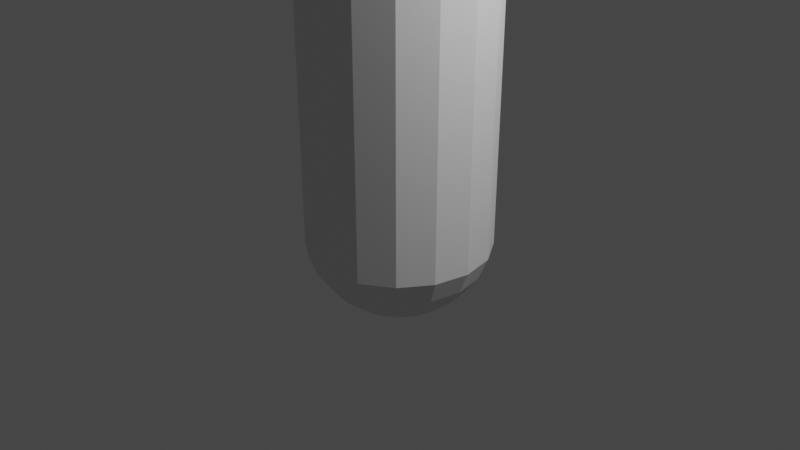 # Source: destornillador.blend  (saved by Blender 2.80.75; exported with 4.5.12 LTS)
import bpy
from mathutils import Matrix  # noqa: F401  (used for matrix-valued properties, if any)

bpy.ops.wm.read_factory_settings(use_empty=True)
scene = bpy.context.scene
scene.name = 'Scene'

# ---- collections
col_collection = bpy.data.collections.new('Collection'); scene.collection.children.link(col_collection)

# ---- world
world_world = bpy.data.worlds.new('World'); scene.world = world_world
world_world.use_nodes = True; world_world.node_tree.nodes.clear()
_N = world_world.node_tree.nodes; _L = world_world.node_tree.links
n0 = _N.new('ShaderNodeOutputWorld'); n0.name = 'World Output'; n0.location = (300, 300)
n1 = _N.new('ShaderNodeBackground'); n1.name = 'Background'; n1.location = (10, 300)
n1.inputs[0].default_value = (0.05088, 0.05088, 0.05088, 1.0)
_L.new(n1.outputs[0], n0.inputs[0])
n0.is_active_output = True
world_world.color = (0.05088, 0.05088, 0.05088)
world_world.use_sun_shadow = False
world_world.sun_shadow_jitter_overblur = 0.0

# ---- cameras
cam_camera = bpy.data.cameras.new('Camera')
cam_camera.clip_end = 100.0
cam_camera.ortho_scale = 7.314

# ---- lights
light_light = bpy.data.lights.new('Light', 'POINT')
light_light.transmission_factor = 0.0
light_light.energy = 1000.0
light_light.shadow_soft_size = 0.1
light_light.shadow_maximum_resolution = 0.006
light_light.use_absolute_resolution = True

# ---- meshes
me_sphere = bpy.data.meshes.new('Sphere')
me_sphere.from_pydata([(0.0, 0.7071, 5.429), (0.0, 0.866, 5.222), (0.0, 0.9659, 4.981), (0.0, 1.0, 4.722), (0.0, 0.9659, -0.2588), (0.0, 0.866, -0.5), (0.0, 0.7071, -0.7071), (0.0, 0.5, -0.866), (0.0, 0.2588, -0.9659), (0.2706, 0.6533, 5.429), (0.3314, 0.8001, 5.222), (0.3696, 0.8924, 4.981), (0.3827, 0.9239, 4.722), (0.3696, 0.8924, -0.2588), (0.3314, 0.8001, -0.5), (0.2706, 0.6533, -0.7071), (0.1913, 0.4619, -0.866), (0.09905, 0.2391, -0.9659), (0.5, 0.5, 5.429), (0.6124, 0.6124, 5.222), (0.683, 0.683, 4.981), (0.7071, 0.7071, 4.722), (0.683, 0.683, -0.2588), (0.6124, 0.6124, -0.5), (0.5, 0.5, -0.7071), (0.3536, 0.3536, -0.866), (0.183, 0.183, -0.9659), (0.6533, 0.2706, 5.429), (0.8001, 0.3314, 5.222), (0.8924, 0.3696, 4.981), (0.9239, 0.3827, 4.722), (0.8924, 0.3696, -0.2588), (0.8001, 0.3314, -0.5), (0.6533, 0.2706, -0.7071), (0.4619, 0.1913, -0.866), (0.2391, 0.09905, -0.9659), (0.7071, 3.128e-07, 5.429), (0.866, 2.681e-07, 5.222), (0.9659, 2.085e-07, 4.981), (1.0, 2.383e-07, 4.722), (0.9659, 2.681e-07, -0.2588), (0.866, 2.383e-07, -0.5), (0.7071, 3.277e-07, -0.7071), (0.5, 2.979e-07, -0.866), (0.2588, 3.575e-07, -0.9659), (0.6533, -0.2706, 5.429), (0.8001, -0.3314, 5.222), (0.8924, -0.3696, 4.981), (0.9239, -0.3827, 4.722), (0.8924, -0.3696, -0.2588), (0.8001, -0.3314, -0.5), (0.6533, -0.2706, -0.7071), (0.4619, -0.1913, -0.866), (0.2391, -0.09905, -0.9659), (0.5, -0.5, 5.429), (0.6124, -0.6124, 5.222), (0.683, -0.683, 4.981), (0.7071, -0.7071, 4.722), (0.683, -0.683, -0.2588), (0.6124, -0.6124, -0.5), (0.5, -0.5, -0.7071), (0.3536, -0.3536, -0.866), (0.183, -0.183, -0.9659), (0.2706, -0.6533, 5.429), (0.3314, -0.8001, 5.222), (0.3696, -0.8924, 4.981), (0.3827, -0.9239, 4.722), (0.3696, -0.8924, -0.2588), (0.3314, -0.8001, -0.5), (0.2706, -0.6533, -0.7071), (0.1913, -0.4619, -0.866), (0.09905, -0.2391, -0.9659), (-3.161e-07, 0.2588, 11.57), (-1.937e-07, -0.7071, 5.429), (-2.98e-07, -0.866, 5.222), (-4.47e-07, -0.9659, 4.981), (-3.576e-07, -1.0, 4.722), (-3.278e-07, -0.9659, -0.2588), (-3.874e-07, -0.866, -0.5), (-2.086e-07, -0.7071, -0.7071), (-1.49e-07, -0.5, -0.866), (-5.216e-08, -0.2588, -0.9659), (0.0, 3.894e-07, -1.0), (-0.09905, 0.2391, 11.57), (-0.183, 0.183, 11.57), (-0.2706, -0.6533, 5.429), (-0.3314, -0.8001, 5.222), (-0.3696, -0.8924, 4.981), (-0.3827, -0.9239, 4.722), (-0.3696, -0.8924, -0.2588), (-0.3314, -0.8001, -0.5), (-0.2706, -0.6533, -0.7071), (-0.1913, -0.4619, -0.866), (-0.09905, -0.2391, -0.9659), (-0.2391, 0.09905, 11.57), (-0.2588, 2.331e-07, 11.57), (-0.5, -0.5, 5.429), (-0.6124, -0.6124, 5.222), (-0.683, -0.683, 4.981), (-0.7071, -0.7071, 4.722), (-0.683, -0.683, -0.2588), (-0.6124, -0.6124, -0.5), (-0.5, -0.5, -0.7071), (-0.3536, -0.3536, -0.866), (-0.183, -0.183, -0.9659), (-0.2391, -0.09905, 11.57), (-0.183, -0.183, 11.57), (-0.6533, -0.2706, 5.429), (-0.8001, -0.3314, 5.222), (-0.8924, -0.3696, 4.981), (-0.9239, -0.3827, 4.722), (-0.8924, -0.3696, -0.2588), (-0.8001, -0.3314, -0.5), (-0.6533, -0.2706, -0.7071), (-0.4619, -0.1913, -0.866), (-0.2391, -0.09905, -0.9659), (-0.09905, -0.2391, 11.57), (-5.173e-07, -0.2588, 11.57), (-0.7071, 7.002e-07, 5.429), (-0.866, 8.045e-07, 5.222), (-0.9659, 9.535e-07, 4.981), (-1.0, 8.939e-07, 4.722), (-0.9659, 8.641e-07, -0.2588), (-0.866, 8.641e-07, -0.5), (-0.7071, 6.704e-07, -0.7071), (-0.5, 5.959e-07, -0.866), (-0.2588, 4.692e-07, -0.9659), (0.09905, -0.2391, 11.57), (0.183, -0.183, 11.57), (-0.6533, 0.2706, 5.429), (-0.8001, 0.3314, 5.222), (-0.8924, 0.3696, 4.981), (-0.9239, 0.3827, 4.722), (-0.8924, 0.3696, -0.2588), (-0.8001, 0.3314, -0.5), (-0.6533, 0.2706, -0.7071), (-0.4619, 0.1913, -0.866), (-0.2391, 0.09905, -0.9659), (0.2391, -0.09905, 11.57), (0.2588, 1.064e-07, 11.57), (-0.5, 0.5, 5.429), (-0.6124, 0.6124, 5.222), (-0.683, 0.683, 4.981), (-0.7071, 0.7071, 4.722), (-0.683, 0.683, -0.2588), (-0.6124, 0.6124, -0.5), (-0.5, 0.5, -0.7071), (-0.3536, 0.3536, -0.866), (-0.183, 0.183, -0.9659), (0.2391, 0.09905, 11.57), (0.09905, 0.2391, 11.57), (-0.2706, 0.6533, 5.429), (-0.3314, 0.8001, 5.222), (-0.3696, 0.8924, 4.981), (-0.3827, 0.9239, 4.722), (-0.3696, 0.8924, -0.2588), (-0.3314, 0.8001, -0.5), (-0.2706, 0.6533, -0.7071), (-0.1913, 0.4619, -0.866), (-0.09905, 0.2391, -0.9659), (0.183, 0.183, 11.57), (-7.256e-07, -1.37e-07, 11.6), (0.09905, 0.2391, 6.381), (0.1913, 0.4619, 6.281), (0.2706, 0.6533, 6.122), (0.0, 0.7071, 6.122), (0.183, 0.183, 6.381), (0.3536, 0.3536, 6.281), (0.5, 0.5, 6.122), (0.2391, 0.09905, 6.381), (0.4619, 0.1913, 6.281), (0.6533, 0.2706, 6.122), (0.2588, 3.599e-07, 6.381), (0.5, 3.45e-07, 6.281), (0.7071, 3.152e-07, 6.122), (0.2391, -0.09905, 6.381), (0.4619, -0.1913, 6.281), (0.6533, -0.2706, 6.122), (0.183, -0.183, 6.381), (0.3536, -0.3536, 6.281), (0.5, -0.5, 6.122), (0.09905, -0.2391, 6.381), (0.1913, -0.4619, 6.281), (0.2706, -0.6533, 6.122), (-6.707e-08, -0.2588, 6.381), (-1.49e-07, -0.5, 6.281), (-1.937e-07, -0.7071, 6.122), (-0.09905, -0.2391, 6.381), (-0.1913, -0.4619, 6.281), (-0.2706, -0.6533, 6.122), (-0.183, -0.183, 6.381), (-0.3536, -0.3536, 6.281), (-0.5, -0.5, 6.122), (-0.2391, -0.09905, 6.381), (-0.4619, -0.1913, 6.281), (-0.6533, -0.2706, 6.122), (-0.2588, 4.865e-07, 6.381), (-0.5, 5.983e-07, 6.281), (-0.7071, 7.026e-07, 6.122), (-0.2391, 0.09905, 6.381), (-0.4619, 0.1913, 6.281), (-0.6533, 0.2706, 6.122), (-0.183, 0.183, 6.381), (-0.3536, 0.3536, 6.281), (-0.5, 0.5, 6.122), (-0.09905, 0.2391, 6.381), (-0.1913, 0.4619, 6.281), (-0.2706, 0.6533, 6.122), (1.341e-07, 0.2588, 6.381), (2.682e-07, 0.5, 6.281), (-7.421e-07, -1.488e-07, 12.17), (-0.09905, 0.2391, 11.76), (-0.2391, 0.09905, 11.76), (-0.2588, 2.212e-07, 11.76), (-0.2391, -0.09905, 11.76), (-0.09905, -0.2391, 11.76), (-5.338e-07, -0.2588, 11.76), (0.09905, -0.2391, 11.76), (0.2391, -0.09905, 11.76), (0.2588, 9.459e-08, 11.76), (0.2391, 0.09905, 11.76), (-3.327e-07, 0.2588, 11.76), (0.09905, 0.2391, 11.76)], [], [(5, 4, 13, 14), (2, 1, 10, 11), (82, 8, 17), (6, 5, 14, 15), (3, 2, 11, 12), (7, 6, 15, 16), (4, 3, 12, 13), (1, 0, 9, 10), (8, 7, 16, 17), (16, 15, 24, 25), (13, 12, 21, 22), (10, 9, 18, 19), (17, 16, 25, 26), (14, 13, 22, 23), (11, 10, 19, 20), (82, 17, 26), (15, 14, 23, 24), (12, 11, 20, 21), (20, 19, 28, 29), (82, 26, 35), (24, 23, 32, 33), (21, 20, 29, 30), (25, 24, 33, 34), (22, 21, 30, 31), (19, 18, 27, 28), (26, 25, 34, 35), (23, 22, 31, 32), (28, 27, 36, 37), (35, 34, 43, 44), (32, 31, 40, 41), (29, 28, 37, 38), (82, 35, 44), (33, 32, 41, 42), (30, 29, 38, 39), (34, 33, 42, 43), (31, 30, 39, 40), (39, 38, 47, 48), (43, 42, 51, 52), (40, 39, 48, 49), (37, 36, 45, 46), (44, 43, 52, 53), (41, 40, 49, 50), (38, 37, 46, 47), (82, 44, 53), (42, 41, 50, 51), (47, 46, 55, 56), (82, 53, 62), (51, 50, 59, 60), (48, 47, 56, 57), (138, 139, 219, 218), (52, 51, 60, 61), (49, 48, 57, 58), (46, 45, 54, 55), (53, 52, 61, 62), (84, 161, 83), (50, 49, 58, 59), (58, 57, 66, 67), (55, 54, 63, 64), (62, 61, 70, 71), (94, 161, 84), (59, 58, 67, 68), (56, 55, 64, 65), (82, 62, 71), (127, 161, 210, 217), (60, 59, 68, 69), (57, 56, 65, 66), (161, 150, 222, 210), (61, 60, 69, 70), (66, 65, 75, 76), (106, 161, 105), (70, 69, 79, 80), (67, 66, 76, 77), (64, 63, 73, 74), (71, 70, 80, 81), (116, 161, 106), (68, 67, 77, 78), (65, 64, 74, 75), (82, 71, 81), (149, 161, 210, 220), (69, 68, 78, 79), (78, 77, 89, 90), (75, 74, 86, 87), (82, 81, 93), (72, 83, 211, 221), (79, 78, 90, 91), (76, 75, 87, 88), (128, 161, 127), (80, 79, 91, 92), (77, 76, 88, 89), (74, 73, 85, 86), (81, 80, 92, 93), (138, 161, 128), (89, 88, 99, 100), (86, 85, 96, 97), (93, 92, 103, 104), (161, 116, 215, 210), (90, 89, 100, 101), (87, 86, 97, 98), (82, 93, 104), (161, 138, 218, 210), (91, 90, 101, 102), (88, 87, 98, 99), (160, 161, 149), (92, 91, 102, 103), (102, 101, 112, 113), (99, 98, 109, 110), (150, 161, 160), (103, 102, 113, 114), (100, 99, 110, 111), (97, 96, 107, 108), (104, 103, 114, 115), (95, 105, 214, 213), (101, 100, 111, 112), (98, 97, 108, 109), (82, 104, 115), (63, 54, 180, 183), (73, 63, 183, 186), (112, 111, 122, 123), (109, 108, 119, 120), (82, 115, 126), (54, 45, 177, 180), (113, 112, 123, 124), (110, 109, 120, 121), (151, 140, 204, 207), (114, 113, 124, 125), (111, 110, 121, 122), (108, 107, 118, 119), (115, 114, 125, 126), (125, 124, 135, 136), (122, 121, 132, 133), (119, 118, 129, 130), (126, 125, 136, 137), (0, 151, 207, 165), (123, 122, 133, 134), (120, 119, 130, 131), (82, 126, 137), (9, 0, 165, 164), (124, 123, 134, 135), (121, 120, 131, 132), (96, 85, 189, 192), (107, 96, 192, 195), (135, 134, 145, 146), (132, 131, 142, 143), (85, 73, 186, 189), (136, 135, 146, 147), (133, 132, 143, 144), (130, 129, 140, 141), (137, 136, 147, 148), (129, 118, 198, 201), (134, 133, 144, 145), (131, 130, 141, 142), (82, 137, 148), (148, 147, 158, 159), (18, 9, 164, 168), (145, 144, 155, 156), (142, 141, 152, 153), (82, 148, 159), (140, 129, 201, 204), (146, 145, 156, 157), (143, 142, 153, 154), (27, 18, 168, 171), (147, 146, 157, 158), (144, 143, 154, 155), (141, 140, 151, 152), (36, 27, 171, 174), (158, 157, 6, 7), (155, 154, 3, 4), (152, 151, 0, 1), (159, 158, 7, 8), (45, 36, 174, 177), (156, 155, 4, 5), (153, 152, 1, 2), (82, 159, 8), (118, 107, 195, 198), (157, 156, 5, 6), (154, 153, 2, 3), (209, 208, 162, 163), (165, 209, 163, 164), (162, 208, 72, 150), (164, 163, 167, 168), (187, 184, 117, 116), (163, 162, 166, 167), (167, 166, 169, 170), (168, 167, 170, 171), (178, 175, 138, 128), (169, 166, 160, 149), (170, 169, 172, 173), (171, 170, 173, 174), (174, 173, 176, 177), (205, 202, 84, 83), (173, 172, 175, 176), (176, 175, 178, 179), (177, 176, 179, 180), (196, 193, 105, 95), (199, 196, 95, 94), (179, 178, 181, 182), (180, 179, 182, 183), (183, 182, 185, 186), (190, 187, 116, 106), (182, 181, 184, 185), (185, 184, 187, 188), (186, 185, 188, 189), (181, 178, 128, 127), (172, 169, 149, 139), (188, 187, 190, 191), (189, 188, 191, 192), (192, 191, 194, 195), (208, 205, 83, 72), (191, 190, 193, 194), (193, 190, 106, 105), (194, 193, 196, 197), (195, 194, 197, 198), (184, 181, 127, 117), (197, 196, 199, 200), (198, 197, 200, 201), (200, 199, 202, 203), (201, 200, 203, 204), (175, 172, 139, 138), (166, 162, 150, 160), (203, 202, 205, 206), (204, 203, 206, 207), (207, 206, 209, 165), (202, 199, 94, 84), (206, 205, 208, 209), (211, 210, 221), (213, 210, 212), (214, 210, 213), (216, 210, 215), (217, 210, 216), (219, 210, 218), (220, 210, 219), (221, 210, 222), (150, 72, 221, 222), (105, 161, 210, 214), (139, 149, 220, 219), (116, 117, 216, 215), (83, 161, 210, 211), (117, 127, 217, 216), (161, 94, 212, 210), (94, 95, 213, 212)])
_uv = me_sphere.uv_layers.new(name='UVMap')
_uv.uv.foreach_set('vector', [0.75, 0.3333, 0.75, 0.4167, 0.6875, 0.4167, 0.6875, 0.3333, 0.75, 0.5833, 0.75, 0.6667, 0.6875, 0.6667, 0.6875, 0.5833, 0.7188, 0.0, 0.75, 0.08333, 0.6875, 0.08333, 0.75, 0.25, 0.75, 0.3333, 0.6875, 0.3333, 0.6875, 0.25, 0.75, 0.5, 0.75, 0.5833, 0.6875, 0.5833, 0.6875, 0.5, 0.75, 0.1667, 0.75, 0.25, 0.6875, 0.25, 0.6875, 0.1667, 0.75, 0.4167, 0.75, 0.5, 0.6875, 0.5, 0.6875, 0.4167, 0.75, 0.6667, 0.75, 0.75, 0.6875, 0.75, 0.6875, 0.6667, 0.75, 0.08333, 0.75, 0.1667, 0.6875, 0.1667, 0.6875, 0.08333, 0.6875, 0.1667, 0.6875, 0.25, 0.625, 0.25, 0.625, 0.1667, 0.6875, 0.4167, 0.6875, 0.5, 0.625, 0.5, 0.625, 0.4167, 0.6875, 0.6667, 0.6875, 0.75, 0.625, 0.75, 0.625, 0.6667, 0.6875, 0.08333, 0.6875, 0.1667, 0.625, 0.1667, 0.625, 0.08333, 0.6875, 0.3333, 0.6875, 0.4167, 0.625, 0.4167, 0.625, 0.3333, 0.6875, 0.5833, 0.6875, 0.6667, 0.625, 0.6667, 0.625, 0.5833, 0.6563, 0.0, 0.6875, 0.08333, 0.625, 0.08333, 0.6875, 0.25, 0.6875, 0.3333, 0.625, 0.3333, 0.625, 0.25, 0.6875, 0.5, 0.6875, 0.5833, 0.625, 0.5833, 0.625, 0.5, 0.625, 0.5833, 0.625, 0.6667, 0.5625, 0.6667, 0.5625, 0.5833, 0.5938, 0.0, 0.625, 0.08333, 0.5625, 0.08333, 0.625, 0.25, 0.625, 0.3333, 0.5625, 0.3333, 0.5625, 0.25, 0.625, 0.5, 0.625, 0.5833, 0.5625, 0.5833, 0.5625, 0.5, 0.625, 0.1667, 0.625, 0.25, 0.5625, 0.25, 0.5625, 0.1667, 0.625, 0.4167, 0.625, 0.5, 0.5625, 0.5, 0.5625, 0.4167, 0.625, 0.6667, 0.625, 0.75, 0.5625, 0.75, 0.5625, 0.6667, 0.625, 0.08333, 0.625, 0.1667, 0.5625, 0.1667, 0.5625, 0.08333, 0.625, 0.3333, 0.625, 0.4167, 0.5625, 0.4167, 0.5625, 0.3333, 0.5625, 0.6667, 0.5625, 0.75, 0.5, 0.75, 0.5, 0.6667, 0.5625, 0.08333, 0.5625, 0.1667, 0.5, 0.1667, 0.5, 0.08333, 0.5625, 0.3333, 0.5625, 0.4167, 0.5, 0.4167, 0.5, 0.3333, 0.5625, 0.5833, 0.5625, 0.6667, 0.5, 0.6667, 0.5, 0.5833, 0.5313, 0.0, 0.5625, 0.08333, 0.5, 0.08333, 0.5625, 0.25, 0.5625, 0.3333, 0.5, 0.3333, 0.5, 0.25, 0.5625, 0.5, 0.5625, 0.5833, 0.5, 0.5833, 0.5, 0.5, 0.5625, 0.1667, 0.5625, 0.25, 0.5, 0.25, 0.5, 0.1667, 0.5625, 0.4167, 0.5625, 0.5, 0.5, 0.5, 0.5, 0.4167, 0.5, 0.5, 0.5, 0.5833, 0.4375, 0.5833, 0.4375, 0.5, 0.5, 0.1667, 0.5, 0.25, 0.4375, 0.25, 0.4375, 0.1667, 0.5, 0.4167, 0.5, 0.5, 0.4375, 0.5, 0.4375, 0.4167, 0.5, 0.6667, 0.5, 0.75, 0.4375, 0.75, 0.4375, 0.6667, 0.5, 0.08333, 0.5, 0.1667, 0.4375, 0.1667, 0.4375, 0.08333, 0.5, 0.3333, 0.5, 0.4167, 0.4375, 0.4167, 0.4375, 0.3333, 0.5, 0.5833, 0.5, 0.6667, 0.4375, 0.6667, 0.4375, 0.5833, 0.4688, 0.0, 0.5, 0.08333, 0.4375, 0.08333, 0.5, 0.25, 0.5, 0.3333, 0.4375, 0.3333, 0.4375, 0.25, 0.4375, 0.5833, 0.4375, 0.6667, 0.375, 0.6667, 0.375, 0.5833, 0.4063, 0.0, 0.4375, 0.08333, 0.375, 0.08333, 0.4375, 0.25, 0.4375, 0.3333, 0.375, 0.3333, 0.375, 0.25, 0.4375, 0.5, 0.4375, 0.5833, 0.375, 0.5833, 0.375, 0.5, 0.4375, 0.9167, 0.5, 0.9167, 0.5, 0.9167, 0.4375, 0.9167, 0.4375, 0.1667, 0.4375, 0.25, 0.375, 0.25, 0.375, 0.1667, 0.4375, 0.4167, 0.4375, 0.5, 0.375, 0.5, 0.375, 0.4167, 0.4375, 0.6667, 0.4375, 0.75, 0.375, 0.75, 0.375, 0.6667, 0.4375, 0.08333, 0.4375, 0.1667, 0.375, 0.1667, 0.375, 0.08333, 0.875, 0.9167, 0.8437, 1.0, 0.8125, 0.9167, 0.4375, 0.3333, 0.4375, 0.4167, 0.375, 0.4167, 0.375, 0.3333, 0.375, 0.4167, 0.375, 0.5, 0.3125, 0.5, 0.3125, 0.4167, 0.375, 0.6667, 0.375, 0.75, 0.3125, 0.75, 0.3125, 0.6667, 0.375, 0.08333, 0.375, 0.1667, 0.3125, 0.1667, 0.3125, 0.08333, 0.9375, 0.9167, 0.9062, 1.0, 0.875, 0.9167, 0.375, 0.3333, 0.375, 0.4167, 0.3125, 0.4167, 0.3125, 0.3333, 0.375, 0.5833, 0.375, 0.6667, 0.3125, 0.6667, 0.3125, 0.5833, 0.3438, 0.0, 0.375, 0.08333, 0.3125, 0.08333, 0.3125, 0.9167, 0.3438, 1.0, 0.3438, 1.0, 0.3125, 0.9167, 0.375, 0.25, 0.375, 0.3333, 0.3125, 0.3333, 0.3125, 0.25, 0.375, 0.5, 0.375, 0.5833, 0.3125, 0.5833, 0.3125, 0.5, 0.6563, 1.0, 0.6875, 0.9167, 0.6875, 0.9167, 0.6563, 1.0, 0.375, 0.1667, 0.375, 0.25, 0.3125, 0.25, 0.3125, 0.1667, 0.3125, 0.5, 0.3125, 0.5833, 0.25, 0.5833, 0.25, 0.5, 0.125, 0.9167, 0.09375, 1.0, 0.0625, 0.9167, 0.3125, 0.1667, 0.3125, 0.25, 0.25, 0.25, 0.25, 0.1667, 0.3125, 0.4167, 0.3125, 0.5, 0.25, 0.5, 0.25, 0.4167, 0.3125, 0.6667, 0.3125, 0.75, 0.25, 0.75, 0.25, 0.6667, 0.3125, 0.08333, 0.3125, 0.1667, 0.25, 0.1667, 0.25, 0.08333, 0.1875, 0.9167, 0.1562, 1.0, 0.125, 0.9167, 0.3125, 0.3333, 0.3125, 0.4167, 0.25, 0.4167, 0.25, 0.3333, 0.3125, 0.5833, 0.3125, 0.6667, 0.25, 0.6667, 0.25, 0.5833, 0.2813, 0.0, 0.3125, 0.08333, 0.25, 0.08333, 0.5625, 0.9167, 0.5938, 1.0, 0.5938, 1.0, 0.5625, 0.9167, 0.3125, 0.25, 0.3125, 0.3333, 0.25, 0.3333, 0.25, 0.25, 0.25, 0.3333, 0.25, 0.4167, 0.1875, 0.4167, 0.1875, 0.3333, 0.25, 0.5833, 0.25, 0.6667, 0.1875, 0.6667, 0.1875, 0.5833, 0.2187, 0.0, 0.25, 0.08333, 0.1875, 0.08333, 0.75, 0.9167, 0.8125, 0.9167, 0.8125, 0.9167, 0.75, 0.9167, 0.25, 0.25, 0.25, 0.3333, 0.1875, 0.3333, 0.1875, 0.25, 0.25, 0.5, 0.25, 0.5833, 0.1875, 0.5833, 0.1875, 0.5, 0.375, 0.9167, 0.3438, 1.0, 0.3125, 0.9167, 0.25, 0.1667, 0.25, 0.25, 0.1875, 0.25, 0.1875, 0.1667, 0.25, 0.4167, 0.25, 0.5, 0.1875, 0.5, 0.1875, 0.4167, 0.25, 0.6667, 0.25, 0.75, 0.1875, 0.75, 0.1875, 0.6667, 0.25, 0.08333, 0.25, 0.1667, 0.1875, 0.1667, 0.1875, 0.08333, 0.4375, 0.9167, 0.4063, 1.0, 0.375, 0.9167, 0.1875, 0.4167, 0.1875, 0.5, 0.125, 0.5, 0.125, 0.4167, 0.1875, 0.6667, 0.1875, 0.75, 0.125, 0.75, 0.125, 0.6667, 0.1875, 0.08333, 0.1875, 0.1667, 0.125, 0.1667, 0.125, 0.08333, 0.1562, 1.0, 0.1875, 0.9167, 0.1875, 0.9167, 0.1562, 1.0, 0.1875, 0.3333, 0.1875, 0.4167, 0.125, 0.4167, 0.125, 0.3333, 0.1875, 0.5833, 0.1875, 0.6667, 0.125, 0.6667, 0.125, 0.5833, 0.1562, 0.0, 0.1875, 0.08333, 0.125, 0.08333, 0.4063, 1.0, 0.4375, 0.9167, 0.4375, 0.9167, 0.4063, 1.0, 0.1875, 0.25, 0.1875, 0.3333, 0.125, 0.3333, 0.125, 0.25, 0.1875, 0.5, 0.1875, 0.5833, 0.125, 0.5833, 0.125, 0.5, 0.625, 0.9167, 0.5938, 1.0, 0.5625, 0.9167, 0.1875, 0.1667, 0.1875, 0.25, 0.125, 0.25, 0.125, 0.1667, 0.125, 0.25, 0.125, 0.3333, 0.0625, 0.3333, 0.0625, 0.25, 0.125, 0.5, 0.125, 0.5833, 0.0625, 0.5833, 0.0625, 0.5, 0.6875, 0.9167, 0.6563, 1.0, 0.625, 0.9167, 0.125, 0.1667, 0.125, 0.25, 0.0625, 0.25, 0.0625, 0.1667, 0.125, 0.4167, 0.125, 0.5, 0.0625, 0.5, 0.0625, 0.4167, 0.125, 0.6667, 0.125, 0.75, 0.0625, 0.75, 0.0625, 0.6667, 0.125, 0.08333, 0.125, 0.1667, 0.0625, 0.1667, 0.0625, 0.08333, 0.0, 0.9167, 0.0625, 0.9167, 0.0625, 0.9167, 0.0, 0.9167, 0.125, 0.3333, 0.125, 0.4167, 0.0625, 0.4167, 0.0625, 0.3333, 0.125, 0.5833, 0.125, 0.6667, 0.0625, 0.6667, 0.0625, 0.5833, 0.09375, 0.0, 0.125, 0.08333, 0.0625, 0.08333, 0.3125, 0.75, 0.375, 0.75, 0.375, 0.75, 0.3125, 0.75, 0.25, 0.75, 0.3125, 0.75, 0.3125, 0.75, 0.25, 0.75, 0.0625, 0.3333, 0.0625, 0.4167, 0.0, 0.4167, 0.0, 0.3333, 0.0625, 0.5833, 0.0625, 0.6667, 0.0, 0.6667, 0.0, 0.5833, 0.03125, 0.0, 0.0625, 0.08333, 0.0, 0.08333, 0.375, 0.75, 0.4375, 0.75, 0.4375, 0.75, 0.375, 0.75, 0.0625, 0.25, 0.0625, 0.3333, 0.0, 0.3333, 0.0, 0.25, 0.0625, 0.5, 0.0625, 0.5833, 0.0, 0.5833, 0.0, 0.5, 0.8125, 0.75, 0.875, 0.75, 0.875, 0.75, 0.8125, 0.75, 0.0625, 0.1667, 0.0625, 0.25, 0.0, 0.25, 0.0, 0.1667, 0.0625, 0.4167, 0.0625, 0.5, 0.0, 0.5, 0.0, 0.4167, 0.0625, 0.6667, 0.0625, 0.75, 0.0, 0.75, 0.0, 0.6667, 0.0625, 0.08333, 0.0625, 0.1667, 0.0, 0.1667, 0.0, 0.08333, 1.0, 0.1667, 1.0, 0.25, 0.9375, 0.25, 0.9375, 0.1667, 1.0, 0.4167, 1.0, 0.5, 0.9375, 0.5, 0.9375, 0.4167, 1.0, 0.6667, 1.0, 0.75, 0.9375, 0.75, 0.9375, 0.6667, 1.0, 0.08333, 1.0, 0.1667, 0.9375, 0.1667, 0.9375, 0.08333, 0.75, 0.75, 0.8125, 0.75, 0.8125, 0.75, 0.75, 0.75, 1.0, 0.3333, 1.0, 0.4167, 0.9375, 0.4167, 0.9375, 0.3333, 1.0, 0.5833, 1.0, 0.6667, 0.9375, 0.6667, 0.9375, 0.5833, 0.9687, 0.0, 1.0, 0.08333, 0.9375, 0.08333, 0.6875, 0.75, 0.75, 0.75, 0.75, 0.75, 0.6875, 0.75, 1.0, 0.25, 1.0, 0.3333, 0.9375, 0.3333, 0.9375, 0.25, 1.0, 0.5, 1.0, 0.5833, 0.9375, 0.5833, 0.9375, 0.5, 0.125, 0.75, 0.1875, 0.75, 0.1875, 0.75, 0.125, 0.75, 0.0625, 0.75, 0.125, 0.75, 0.125, 0.75, 0.0625, 0.75, 0.9375, 0.25, 0.9375, 0.3333, 0.875, 0.3333, 0.875, 0.25, 0.9375, 0.5, 0.9375, 0.5833, 0.875, 0.5833, 0.875, 0.5, 0.1875, 0.75, 0.25, 0.75, 0.25, 0.75, 0.1875, 0.75, 0.9375, 0.1667, 0.9375, 0.25, 0.875, 0.25, 0.875, 0.1667, 0.9375, 0.4167, 0.9375, 0.5, 0.875, 0.5, 0.875, 0.4167, 0.9375, 0.6667, 0.9375, 0.75, 0.875, 0.75, 0.875, 0.6667, 0.9375, 0.08333, 0.9375, 0.1667, 0.875, 0.1667, 0.875, 0.08333, 0.9375, 0.75, 1.0, 0.75, 1.0, 0.75, 0.9375, 0.75, 0.9375, 0.3333, 0.9375, 0.4167, 0.875, 0.4167, 0.875, 0.3333, 0.9375, 0.5833, 0.9375, 0.6667, 0.875, 0.6667, 0.875, 0.5833, 0.9062, 0.0, 0.9375, 0.08333, 0.875, 0.08333, 0.875, 0.08333, 0.875, 0.1667, 0.8125, 0.1667, 0.8125, 0.08333, 0.625, 0.75, 0.6875, 0.75, 0.6875, 0.75, 0.625, 0.75, 0.875, 0.3333, 0.875, 0.4167, 0.8125, 0.4167, 0.8125, 0.3333, 0.875, 0.5833, 0.875, 0.6667, 0.8125, 0.6667, 0.8125, 0.5833, 0.8437, 0.0, 0.875, 0.08333, 0.8125, 0.08333, 0.875, 0.75, 0.9375, 0.75, 0.9375, 0.75, 0.875, 0.75, 0.875, 0.25, 0.875, 0.3333, 0.8125, 0.3333, 0.8125, 0.25, 0.875, 0.5, 0.875, 0.5833, 0.8125, 0.5833, 0.8125, 0.5, 0.5625, 0.75, 0.625, 0.75, 0.625, 0.75, 0.5625, 0.75, 0.875, 0.1667, 0.875, 0.25, 0.8125, 0.25, 0.8125, 0.1667, 0.875, 0.4167, 0.875, 0.5, 0.8125, 0.5, 0.8125, 0.4167, 0.875, 0.6667, 0.875, 0.75, 0.8125, 0.75, 0.8125, 0.6667, 0.5, 0.75, 0.5625, 0.75, 0.5625, 0.75, 0.5, 0.75, 0.8125, 0.1667, 0.8125, 0.25, 0.75, 0.25, 0.75, 0.1667, 0.8125, 0.4167, 0.8125, 0.5, 0.75, 0.5, 0.75, 0.4167, 0.8125, 0.6667, 0.8125, 0.75, 0.75, 0.75, 0.75, 0.6667, 0.8125, 0.08333, 0.8125, 0.1667, 0.75, 0.1667, 0.75, 0.08333, 0.4375, 0.75, 0.5, 0.75, 0.5, 0.75, 0.4375, 0.75, 0.8125, 0.3333, 0.8125, 0.4167, 0.75, 0.4167, 0.75, 0.3333, 0.8125, 0.5833, 0.8125, 0.6667, 0.75, 0.6667, 0.75, 0.5833, 0.7812, 0.0, 0.8125, 0.08333, 0.75, 0.08333, 0.0, 0.75, 0.0625, 0.75, 0.0625, 0.75, 0.0, 0.75, 0.8125, 0.25, 0.8125, 0.3333, 0.75, 0.3333, 0.75, 0.25, 0.8125, 0.5, 0.8125, 0.5833, 0.75, 0.5833, 0.75, 0.5, 0.75, 0.8333, 0.75, 0.9167, 0.6875, 0.9167, 0.6875, 0.8333, 0.75, 0.75, 0.75, 0.8333, 0.6875, 0.8333, 0.6875, 0.75, 0.6875, 0.9167, 0.75, 0.9167, 0.75, 0.9167, 0.6875, 0.9167, 0.6875, 0.75, 0.6875, 0.8333, 0.625, 0.8333, 0.625, 0.75, 0.1875, 0.9167, 0.25, 0.9167, 0.25, 0.9167, 0.1875, 0.9167, 0.6875, 0.8333, 0.6875, 0.9167, 0.625, 0.9167, 0.625, 0.8333, 0.625, 0.8333, 0.625, 0.9167, 0.5625, 0.9167, 0.5625, 0.8333, 0.625, 0.75, 0.625, 0.8333, 0.5625, 0.8333, 0.5625, 0.75, 0.375, 0.9167, 0.4375, 0.9167, 0.4375, 0.9167, 0.375, 0.9167, 0.5625, 0.9167, 0.625, 0.9167, 0.625, 0.9167, 0.5625, 0.9167, 0.5625, 0.8333, 0.5625, 0.9167, 0.5, 0.9167, 0.5, 0.8333, 0.5625, 0.75, 0.5625, 0.8333, 0.5, 0.8333, 0.5, 0.75, 0.5, 0.75, 0.5, 0.8333, 0.4375, 0.8333, 0.4375, 0.75, 0.8125, 0.9167, 0.875, 0.9167, 0.875, 0.9167, 0.8125, 0.9167, 0.5, 0.8333, 0.5, 0.9167, 0.4375, 0.9167, 0.4375, 0.8333, 0.4375, 0.8333, 0.4375, 0.9167, 0.375, 0.9167, 0.375, 0.8333, 0.4375, 0.75, 0.4375, 0.8333, 0.375, 0.8333, 0.375, 0.75, 0.0, 0.9167, 0.0625, 0.9167, 0.0625, 0.9167, 0.0, 0.9167, 0.9375, 0.9167, 1.0, 0.9167, 1.0, 0.9167, 0.9375, 0.9167, 0.375, 0.8333, 0.375, 0.9167, 0.3125, 0.9167, 0.3125, 0.8333, 0.375, 0.75, 0.375, 0.8333, 0.3125, 0.8333, 0.3125, 0.75, 0.3125, 0.75, 0.3125, 0.8333, 0.25, 0.8333, 0.25, 0.75, 0.125, 0.9167, 0.1875, 0.9167, 0.1875, 0.9167, 0.125, 0.9167, 0.3125, 0.8333, 0.3125, 0.9167, 0.25, 0.9167, 0.25, 0.8333, 0.25, 0.8333, 0.25, 0.9167, 0.1875, 0.9167, 0.1875, 0.8333, 0.25, 0.75, 0.25, 0.8333, 0.1875, 0.8333, 0.1875, 0.75, 0.3125, 0.9167, 0.375, 0.9167, 0.375, 0.9167, 0.3125, 0.9167, 0.5, 0.9167, 0.5625, 0.9167, 0.5625, 0.9167, 0.5, 0.9167, 0.1875, 0.8333, 0.1875, 0.9167, 0.125, 0.9167, 0.125, 0.8333, 0.1875, 0.75, 0.1875, 0.8333, 0.125, 0.8333, 0.125, 0.75, 0.125, 0.75, 0.125, 0.8333, 0.0625, 0.8333, 0.0625, 0.75, 0.75, 0.9167, 0.8125, 0.9167, 0.8125, 0.9167, 0.75, 0.9167, 0.125, 0.8333, 0.125, 0.9167, 0.0625, 0.9167, 0.0625, 0.8333, 0.0625, 0.9167, 0.125, 0.9167, 0.125, 0.9167, 0.0625, 0.9167, 0.0625, 0.8333, 0.0625, 0.9167, 0.0, 0.9167, 0.0, 0.8333, 0.0625, 0.75, 0.0625, 0.8333, 0.0, 0.8333, 0.0, 0.75, 0.25, 0.9167, 0.3125, 0.9167, 0.3125, 0.9167, 0.25, 0.9167, 1.0, 0.8333, 1.0, 0.9167, 0.9375, 0.9167, 0.9375, 0.8333, 1.0, 0.75, 1.0, 0.8333, 0.9375, 0.8333, 0.9375, 0.75, 0.9375, 0.8333, 0.9375, 0.9167, 0.875, 0.9167, 0.875, 0.8333, 0.9375, 0.75, 0.9375, 0.8333, 0.875, 0.8333, 0.875, 0.75, 0.4375, 0.9167, 0.5, 0.9167, 0.5, 0.9167, 0.4375, 0.9167, 0.625, 0.9167, 0.6875, 0.9167, 0.6875, 0.9167, 0.625, 0.9167, 0.875, 0.8333, 0.875, 0.9167, 0.8125, 0.9167, 0.8125, 0.8333, 0.875, 0.75, 0.875, 0.8333, 0.8125, 0.8333, 0.8125, 0.75, 0.8125, 0.75, 0.8125, 0.8333, 0.75, 0.8333, 0.75, 0.75, 0.875, 0.9167, 0.9375, 0.9167, 0.9375, 0.9167, 0.875, 0.9167, 0.8125, 0.8333, 0.8125, 0.9167, 0.75, 0.9167, 0.75, 0.8333, 0.8125, 0.9167, 0.7812, 1.0, 0.75, 0.9167, 1.0, 0.9167, 0.9687, 1.0, 0.9375, 0.9167, 0.0625, 0.9167, 0.03125, 1.0, 0.0, 0.9167, 0.25, 0.9167, 0.2187, 1.0, 0.1875, 0.9167, 0.3125, 0.9167, 0.2812, 1.0, 0.25, 0.9167, 0.5, 0.9167, 0.4688, 1.0, 0.4375, 0.9167, 0.5625, 0.9167, 0.5313, 1.0, 0.5, 0.9167, 0.75, 0.9167, 0.7188, 1.0, 0.6875, 0.9167, 0.6875, 0.9167, 0.75, 0.9167, 0.75, 0.9167, 0.6875, 0.9167, 0.0625, 0.9167, 0.09375, 1.0, 0.09375, 1.0, 0.0625, 0.9167, 0.5, 0.9167, 0.5625, 0.9167, 0.5625, 0.9167, 0.5, 0.9167, 0.1875, 0.9167, 0.25, 0.9167, 0.25, 0.9167, 0.1875, 0.9167, 0.8125, 0.9167, 0.8437, 1.0, 0.8437, 1.0, 0.8125, 0.9167, 0.25, 0.9167, 0.3125, 0.9167, 0.3125, 0.9167, 0.25, 0.9167, 0.9062, 1.0, 0.9375, 0.9167, 0.9375, 0.9167, 0.9062, 1.0, 0.9375, 0.9167, 1.0, 0.9167, 1.0, 0.9167, 0.9375, 0.9167])
me_sphere.use_remesh_preserve_volume = False
me_sphere.use_remesh_preserve_attributes = False
me_sphere.use_mirror_vertex_groups = False
me_sphere.update()

# ---- objects
ob_light = bpy.data.objects.new('Light', light_light)
ob_camera = bpy.data.objects.new('Camera', cam_camera)
ob_sphere = bpy.data.objects.new('Sphere', me_sphere)

# ---- transforms, parenting, visibility, modifiers, constraints
ob_light.location = (4.076, 1.005, 5.904)
ob_light.rotation_euler = (0.6503, 0.05522, 1.866)
ob_light.lock_rotations_4d = False
ob_light.empty_display_type = 'ARROWS'
ob_light.color = (0.0, 0.0, 0.0, 0.0)
ob_light.lineart.crease_threshold = 0.0
ob_camera.location = (7.359, -6.926, 4.958)
ob_camera.rotation_euler = (1.109, 0.0, 0.8149)
ob_camera.lock_rotations_4d = False
ob_camera.empty_display_type = 'ARROWS'
ob_camera.color = (0.0, 0.0, 0.0, 0.0)
ob_camera.display_type = 'WIRE'
ob_camera.lineart.crease_threshold = 0.0
ob_sphere.location = (0.0, 0.0, 0.0)
ob_sphere.lineart.crease_threshold = 0.0

# ---- collection membership
col_collection.objects.link(ob_light)
col_collection.objects.link(ob_camera)
col_collection.objects.link(ob_sphere)

# ---- scene / render settings (as saved in the file)
scene.camera = ob_camera
scene.frame_start = 1; scene.frame_end = 250; scene.frame_set(1)
scene.render.engine = 'BLENDER_EEVEE_NEXT'
scene.cycles.use_denoising = False
scene.cycles.samples = 128
scene.cycles.sampling_pattern = 'TABULATED_SOBOL'
scene.cycles.use_adaptive_sampling = False
scene.cycles.use_light_tree = False
scene.view_settings.view_transform = 'Filmic'
bpy.context.view_layer.update()
